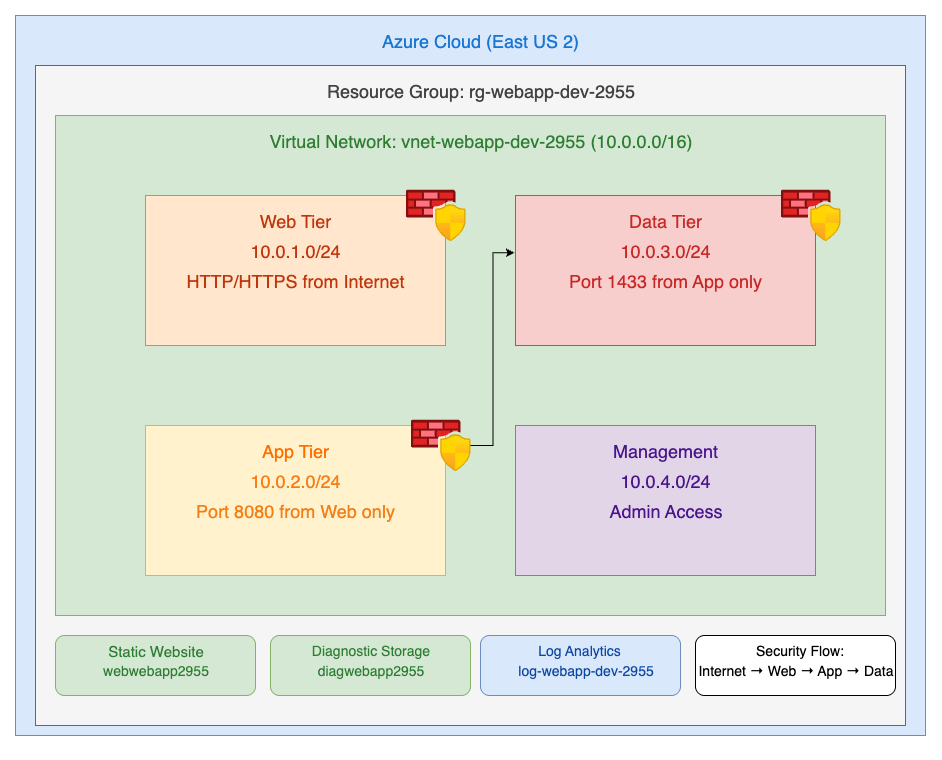

The diagram above was exported from draw.io. Its source (the exported page's mxGraphModel, read from the mxfile embedded in the PNG):
<mxGraphModel dx="2160" dy="752" grid="1" gridSize="10" guides="1" tooltips="1" connect="1" arrows="1" fold="1" page="1" pageScale="1" pageWidth="850" pageHeight="1100" math="0" shadow="0">
  <root>
    <mxCell id="0" />
    <mxCell id="1" parent="0" />
    <mxCell id="VD3BMX12GHK4ww2fdlnH-1" value="" style="rounded=0;whiteSpace=wrap;html=1;fillColor=#dae8fc;strokeColor=#6c8ebf;" vertex="1" parent="1">
      <mxGeometry x="-40" y="20" width="910" height="720" as="geometry" />
    </mxCell>
    <mxCell id="VD3BMX12GHK4ww2fdlnH-3" style="edgeStyle=orthogonalEdgeStyle;rounded=0;orthogonalLoop=1;jettySize=auto;html=1;exitX=0.5;exitY=1;exitDx=0;exitDy=0;" edge="1" parent="1" source="VD3BMX12GHK4ww2fdlnH-1" target="VD3BMX12GHK4ww2fdlnH-1">
      <mxGeometry relative="1" as="geometry" />
    </mxCell>
    <mxCell id="VD3BMX12GHK4ww2fdlnH-4" value="" style="rounded=0;whiteSpace=wrap;html=1;fillColor=#f5f5f5;fontColor=#333333;strokeColor=#666666;" vertex="1" parent="1">
      <mxGeometry x="-20" y="70" width="870" height="660" as="geometry" />
    </mxCell>
    <mxCell id="VD3BMX12GHK4ww2fdlnH-5" value="Azure Cloud (East US 2)" style="text;html=1;align=center;verticalAlign=middle;whiteSpace=wrap;rounded=0;fontSize=18;fontStyle=0;labelBorderColor=none;labelBackgroundColor=none;fontColor=light-dark(#1976D2,#EDEDED);" vertex="1" parent="1">
      <mxGeometry x="319" y="30" width="212" height="30" as="geometry" />
    </mxCell>
    <mxCell id="VD3BMX12GHK4ww2fdlnH-6" value="Resource Group: rg-webapp-dev-2955" style="text;html=1;align=center;verticalAlign=middle;whiteSpace=wrap;rounded=0;fontStyle=0;fontSize=18;fontColor=#424242;" vertex="1" parent="1">
      <mxGeometry x="258" y="80" width="335" height="30" as="geometry" />
    </mxCell>
    <mxCell id="VD3BMX12GHK4ww2fdlnH-7" value="" style="rounded=0;whiteSpace=wrap;html=1;fillColor=#d5e8d4;strokeColor=#82b366;" vertex="1" parent="1">
      <mxGeometry y="120" width="830" height="500" as="geometry" />
    </mxCell>
    <mxCell id="VD3BMX12GHK4ww2fdlnH-8" value="Virtual Network: vnet-webapp-dev-2955 (10.0.0.0/16)" style="text;html=1;align=center;verticalAlign=middle;whiteSpace=wrap;rounded=0;fontStyle=0;fontSize=18;fontColor=#2E7D32;" vertex="1" parent="1">
      <mxGeometry x="188" y="130" width="474.5" height="30" as="geometry" />
    </mxCell>
    <mxCell id="VD3BMX12GHK4ww2fdlnH-11" value="" style="rounded=0;whiteSpace=wrap;html=1;fillColor=#ffe6cc;strokeColor=#d79b00;" vertex="1" parent="1">
      <mxGeometry x="90" y="200" width="300" height="150" as="geometry" />
    </mxCell>
    <mxCell id="VD3BMX12GHK4ww2fdlnH-12" value="" style="rounded=0;whiteSpace=wrap;html=1;fillColor=#f8cecc;strokeColor=#b85450;" vertex="1" parent="1">
      <mxGeometry x="460" y="200" width="300" height="150" as="geometry" />
    </mxCell>
    <mxCell id="VD3BMX12GHK4ww2fdlnH-13" value="" style="rounded=0;whiteSpace=wrap;html=1;fillColor=#fff2cc;strokeColor=#d6b656;" vertex="1" parent="1">
      <mxGeometry x="90" y="430" width="300" height="150" as="geometry" />
    </mxCell>
    <mxCell id="VD3BMX12GHK4ww2fdlnH-14" value="" style="rounded=0;whiteSpace=wrap;html=1;fillColor=#e1d5e7;strokeColor=#9673a6;" vertex="1" parent="1">
      <mxGeometry x="460" y="430" width="300" height="150" as="geometry" />
    </mxCell>
    <mxCell id="VD3BMX12GHK4ww2fdlnH-15" value="&lt;span style=&quot;&quot;&gt;Web Tier&lt;/span&gt;" style="text;html=1;align=center;verticalAlign=middle;whiteSpace=wrap;rounded=0;fontColor=#BF360C;fontStyle=0;fontSize=18;labelBackgroundColor=none;labelBorderColor=none;textShadow=0;" vertex="1" parent="1">
      <mxGeometry x="190" y="210" width="100" height="30" as="geometry" />
    </mxCell>
    <mxCell id="VD3BMX12GHK4ww2fdlnH-16" value="&lt;span&gt;10.0.1.0/24&lt;/span&gt;" style="text;html=1;align=center;verticalAlign=middle;whiteSpace=wrap;rounded=0;fontColor=#BF360C;fontStyle=0;fontSize=18;" vertex="1" parent="1">
      <mxGeometry x="210" y="240" width="60" height="30" as="geometry" />
    </mxCell>
    <mxCell id="VD3BMX12GHK4ww2fdlnH-17" value="&lt;span&gt;HTTP/HTTPS from Internet&lt;/span&gt;" style="text;html=1;align=center;verticalAlign=middle;whiteSpace=wrap;rounded=0;fontColor=#BF360C;fontSize=18;fontStyle=0" vertex="1" parent="1">
      <mxGeometry x="125" y="270" width="230" height="30" as="geometry" />
    </mxCell>
    <mxCell id="VD3BMX12GHK4ww2fdlnH-19" value="Data Tier" style="text;html=1;align=center;verticalAlign=middle;whiteSpace=wrap;rounded=0;fontSize=18;fontColor=#C62828;fontStyle=0" vertex="1" parent="1">
      <mxGeometry x="560" y="210" width="100" height="30" as="geometry" />
    </mxCell>
    <mxCell id="VD3BMX12GHK4ww2fdlnH-20" value="10.0.3.0/24" style="text;html=1;align=center;verticalAlign=middle;whiteSpace=wrap;rounded=0;fontSize=18;fontColor=#C62828;" vertex="1" parent="1">
      <mxGeometry x="580" y="240" width="60" height="30" as="geometry" />
    </mxCell>
    <mxCell id="VD3BMX12GHK4ww2fdlnH-21" value="Port 1433 from App only" style="text;html=1;align=center;verticalAlign=middle;whiteSpace=wrap;rounded=0;fontSize=18;fontColor=#C62828;" vertex="1" parent="1">
      <mxGeometry x="505" y="270" width="210" height="30" as="geometry" />
    </mxCell>
    <mxCell id="VD3BMX12GHK4ww2fdlnH-22" value="App Tier" style="text;html=1;align=center;verticalAlign=middle;whiteSpace=wrap;rounded=0;fontSize=18;fontColor=#FF6F00;spacing=2;spacingTop=0;" vertex="1" parent="1">
      <mxGeometry x="200" y="440" width="80" height="30" as="geometry" />
    </mxCell>
    <mxCell id="VD3BMX12GHK4ww2fdlnH-23" value="10.0.2.0/24" style="text;html=1;align=center;verticalAlign=middle;whiteSpace=wrap;rounded=0;fontSize=18;fontColor=#F57F17;" vertex="1" parent="1">
      <mxGeometry x="210" y="470" width="60" height="30" as="geometry" />
    </mxCell>
    <mxCell id="VD3BMX12GHK4ww2fdlnH-24" value="Port 8080 from Web only" style="text;html=1;align=center;verticalAlign=middle;whiteSpace=wrap;rounded=0;fontSize=18;fontColor=#F57F17;" vertex="1" parent="1">
      <mxGeometry x="130" y="500" width="220" height="30" as="geometry" />
    </mxCell>
    <mxCell id="VD3BMX12GHK4ww2fdlnH-26" value="Management" style="text;html=1;align=center;verticalAlign=middle;whiteSpace=wrap;rounded=0;fontSize=18;fontColor=#4A148C;" vertex="1" parent="1">
      <mxGeometry x="580" y="440" width="60" height="30" as="geometry" />
    </mxCell>
    <mxCell id="VD3BMX12GHK4ww2fdlnH-27" value="10.0.4.0/24" style="text;html=1;align=center;verticalAlign=middle;whiteSpace=wrap;rounded=0;fontSize=18;fontColor=#4A148C;" vertex="1" parent="1">
      <mxGeometry x="580" y="470" width="60" height="30" as="geometry" />
    </mxCell>
    <mxCell id="VD3BMX12GHK4ww2fdlnH-28" value="Admin Access" style="text;html=1;align=center;verticalAlign=middle;whiteSpace=wrap;rounded=0;fontSize=18;fontColor=#4A148C;" vertex="1" parent="1">
      <mxGeometry x="542.5" y="500" width="135" height="30" as="geometry" />
    </mxCell>
    <mxCell id="VD3BMX12GHK4ww2fdlnH-35" value="" style="whiteSpace=wrap;html=1;aspect=fixed;fillColor=#FF3333;strokeColor=#b85450;shape=image;labelBackgroundColor=default;verticalAlign=top;verticalLabelPosition=bottom;points=[];image=img/lib/azure2/networking/Azure_Firewall_Manager.svg;" vertex="1" parent="1">
      <mxGeometry x="355" y="420" width="60" height="60" as="geometry" />
    </mxCell>
    <mxCell id="VD3BMX12GHK4ww2fdlnH-42" style="edgeStyle=orthogonalEdgeStyle;rounded=0;orthogonalLoop=1;jettySize=auto;html=1;entryX=-0.003;entryY=0.382;entryDx=0;entryDy=0;entryPerimeter=0;" edge="1" parent="1" source="VD3BMX12GHK4ww2fdlnH-35" target="VD3BMX12GHK4ww2fdlnH-12">
      <mxGeometry relative="1" as="geometry" />
    </mxCell>
    <mxCell id="VD3BMX12GHK4ww2fdlnH-43" value="" style="whiteSpace=wrap;html=1;aspect=fixed;fillColor=#FF3333;strokeColor=#b85450;shape=image;labelBackgroundColor=default;verticalAlign=top;verticalLabelPosition=bottom;points=[];image=img/lib/azure2/networking/Azure_Firewall_Manager.svg;" vertex="1" parent="1">
      <mxGeometry x="725" y="190" width="60" height="60" as="geometry" />
    </mxCell>
    <mxCell id="VD3BMX12GHK4ww2fdlnH-44" value="" style="whiteSpace=wrap;html=1;aspect=fixed;fillColor=#FF3333;strokeColor=#b85450;shape=image;labelBackgroundColor=default;verticalAlign=top;verticalLabelPosition=bottom;points=[];image=img/lib/azure2/networking/Azure_Firewall_Manager.svg;" vertex="1" parent="1">
      <mxGeometry x="350" y="190" width="60" height="60" as="geometry" />
    </mxCell>
    <mxCell id="VD3BMX12GHK4ww2fdlnH-45" value="" style="rounded=1;whiteSpace=wrap;html=1;fillColor=#d5e8d4;strokeColor=#82b366;" vertex="1" parent="1">
      <mxGeometry y="640" width="200" height="60" as="geometry" />
    </mxCell>
    <mxCell id="VD3BMX12GHK4ww2fdlnH-46" value="" style="rounded=1;whiteSpace=wrap;html=1;fillColor=#d5e8d4;strokeColor=#82b366;" vertex="1" parent="1">
      <mxGeometry x="215" y="640" width="200" height="60" as="geometry" />
    </mxCell>
    <mxCell id="VD3BMX12GHK4ww2fdlnH-47" value="" style="rounded=1;whiteSpace=wrap;html=1;fillColor=#dae8fc;strokeColor=#6c8ebf;" vertex="1" parent="1">
      <mxGeometry x="425" y="640" width="200" height="60" as="geometry" />
    </mxCell>
    <mxCell id="VD3BMX12GHK4ww2fdlnH-48" value="" style="rounded=1;whiteSpace=wrap;html=1;" vertex="1" parent="1">
      <mxGeometry x="640" y="640" width="200" height="60" as="geometry" />
    </mxCell>
    <mxCell id="VD3BMX12GHK4ww2fdlnH-49" value="Static Website" style="text;html=1;align=center;verticalAlign=middle;whiteSpace=wrap;rounded=0;fontColor=#2E7D32;fontSize=15;" vertex="1" parent="1">
      <mxGeometry x="43.75" y="640" width="112.5" height="30" as="geometry" />
    </mxCell>
    <mxCell id="VD3BMX12GHK4ww2fdlnH-50" value="webwebapp2955" style="text;html=1;align=center;verticalAlign=middle;whiteSpace=wrap;rounded=0;fontColor=#2E7D32;fontSize=14;" vertex="1" parent="1">
      <mxGeometry x="57.5" y="660" width="85" height="30" as="geometry" />
    </mxCell>
    <mxCell id="VD3BMX12GHK4ww2fdlnH-51" value="Diagnostic Storage" style="text;html=1;align=center;verticalAlign=middle;whiteSpace=wrap;rounded=0;fontColor=#2E7D32;fontSize=14;" vertex="1" parent="1">
      <mxGeometry x="250.63" y="640" width="128.75" height="30" as="geometry" />
    </mxCell>
    <mxCell id="VD3BMX12GHK4ww2fdlnH-52" value="diagwebapp2955" style="text;html=1;align=center;verticalAlign=middle;whiteSpace=wrap;rounded=0;fontColor=#2E7D32;fontSize=14;" vertex="1" parent="1">
      <mxGeometry x="272.5" y="660" width="85" height="30" as="geometry" />
    </mxCell>
    <mxCell id="VD3BMX12GHK4ww2fdlnH-53" value="Log Analytics" style="text;html=1;align=center;verticalAlign=middle;whiteSpace=wrap;rounded=0;fontColor=#0D47A1;fontSize=14;" vertex="1" parent="1">
      <mxGeometry x="480" y="640" width="87.5" height="30" as="geometry" />
    </mxCell>
    <mxCell id="VD3BMX12GHK4ww2fdlnH-54" value="log-webapp-dev-2955" style="text;html=1;align=center;verticalAlign=middle;whiteSpace=wrap;rounded=0;fontColor=#0D47A1;fontSize=14;" vertex="1" parent="1">
      <mxGeometry x="461.25" y="660" width="138.75" height="30" as="geometry" />
    </mxCell>
    <mxCell id="VD3BMX12GHK4ww2fdlnH-55" value="Security Flow:" style="text;html=1;align=center;verticalAlign=middle;whiteSpace=wrap;rounded=0;fontSize=14;" vertex="1" parent="1">
      <mxGeometry x="697.5" y="640" width="92.5" height="30" as="geometry" />
    </mxCell>
    <mxCell id="VD3BMX12GHK4ww2fdlnH-56" value="Internet → Web → App → Data" style="text;html=1;align=center;verticalAlign=middle;whiteSpace=wrap;rounded=0;fontSize=14;" vertex="1" parent="1">
      <mxGeometry x="636.72" y="660" width="206.56" height="30" as="geometry" />
    </mxCell>
  </root>
</mxGraphModel>